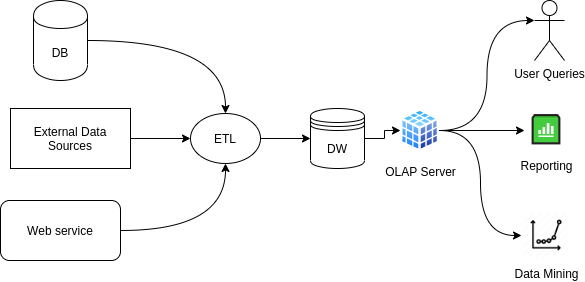

The diagram above was exported from draw.io. Its source (the exported page's mxGraphModel, read from the mxfile embedded in the PNG):
<mxGraphModel dx="930" dy="518" grid="1" gridSize="10" guides="1" tooltips="1" connect="1" arrows="1" fold="1" page="1" pageScale="1" pageWidth="850" pageHeight="1100" math="0" shadow="0">
  <root>
    <mxCell id="0" />
    <mxCell id="1" parent="0" />
    <mxCell id="E3h6ZoyV1ui1VbzqwBRt-9" style="edgeStyle=orthogonalEdgeStyle;rounded=0;orthogonalLoop=1;jettySize=auto;html=1;curved=1;" edge="1" parent="1" source="E3h6ZoyV1ui1VbzqwBRt-3" target="E3h6ZoyV1ui1VbzqwBRt-30">
      <mxGeometry relative="1" as="geometry" />
    </mxCell>
    <mxCell id="E3h6ZoyV1ui1VbzqwBRt-3" value="DB" style="shape=cylinder;whiteSpace=wrap;html=1;boundedLbl=1;backgroundOutline=1;" vertex="1" parent="1">
      <mxGeometry x="153" y="120" width="54" height="80" as="geometry" />
    </mxCell>
    <mxCell id="E3h6ZoyV1ui1VbzqwBRt-22" style="edgeStyle=orthogonalEdgeStyle;rounded=0;orthogonalLoop=1;jettySize=auto;html=1;" edge="1" parent="1" source="E3h6ZoyV1ui1VbzqwBRt-4" target="E3h6ZoyV1ui1VbzqwBRt-20">
      <mxGeometry relative="1" as="geometry" />
    </mxCell>
    <mxCell id="E3h6ZoyV1ui1VbzqwBRt-25" style="edgeStyle=orthogonalEdgeStyle;curved=1;rounded=0;orthogonalLoop=1;jettySize=auto;html=1;entryX=0;entryY=0.3333333333333333;entryDx=0;entryDy=0;entryPerimeter=0;" edge="1" parent="1" source="E3h6ZoyV1ui1VbzqwBRt-4" target="E3h6ZoyV1ui1VbzqwBRt-13">
      <mxGeometry relative="1" as="geometry" />
    </mxCell>
    <mxCell id="E3h6ZoyV1ui1VbzqwBRt-26" style="edgeStyle=orthogonalEdgeStyle;curved=1;rounded=0;orthogonalLoop=1;jettySize=auto;html=1;entryX=0;entryY=0.5;entryDx=0;entryDy=0;" edge="1" parent="1" source="E3h6ZoyV1ui1VbzqwBRt-4" target="E3h6ZoyV1ui1VbzqwBRt-21">
      <mxGeometry relative="1" as="geometry" />
    </mxCell>
    <mxCell id="E3h6ZoyV1ui1VbzqwBRt-4" value="OLAP Server" style="aspect=fixed;perimeter=ellipsePerimeter;html=1;align=center;shadow=0;dashed=0;spacingTop=3;image;image=img/lib/active_directory/database_cube.svg;" vertex="1" parent="1">
      <mxGeometry x="520" y="225" width="39" height="50" as="geometry" />
    </mxCell>
    <mxCell id="E3h6ZoyV1ui1VbzqwBRt-12" style="edgeStyle=orthogonalEdgeStyle;rounded=0;orthogonalLoop=1;jettySize=auto;html=1;" edge="1" parent="1" source="E3h6ZoyV1ui1VbzqwBRt-5" target="E3h6ZoyV1ui1VbzqwBRt-4">
      <mxGeometry relative="1" as="geometry" />
    </mxCell>
    <mxCell id="E3h6ZoyV1ui1VbzqwBRt-5" value="DW" style="shape=datastore;whiteSpace=wrap;html=1;" vertex="1" parent="1">
      <mxGeometry x="430" y="228" width="54" height="60" as="geometry" />
    </mxCell>
    <mxCell id="E3h6ZoyV1ui1VbzqwBRt-7" value="External Data Sources" style="rounded=0;whiteSpace=wrap;html=1;" vertex="1" parent="1">
      <mxGeometry x="130" y="228" width="120" height="60" as="geometry" />
    </mxCell>
    <mxCell id="E3h6ZoyV1ui1VbzqwBRt-11" style="edgeStyle=orthogonalEdgeStyle;rounded=0;orthogonalLoop=1;jettySize=auto;html=1;entryX=0.5;entryY=1;entryDx=0;entryDy=0;curved=1;" edge="1" parent="1" source="E3h6ZoyV1ui1VbzqwBRt-8" target="E3h6ZoyV1ui1VbzqwBRt-30">
      <mxGeometry relative="1" as="geometry" />
    </mxCell>
    <mxCell id="E3h6ZoyV1ui1VbzqwBRt-8" value="Web service" style="rounded=1;whiteSpace=wrap;html=1;" vertex="1" parent="1">
      <mxGeometry x="120" y="320" width="120" height="60" as="geometry" />
    </mxCell>
    <mxCell id="E3h6ZoyV1ui1VbzqwBRt-13" value="User Queries" style="shape=umlActor;verticalLabelPosition=bottom;labelBackgroundColor=#ffffff;verticalAlign=top;html=1;outlineConnect=0;" vertex="1" parent="1">
      <mxGeometry x="654" y="120" width="30" height="60" as="geometry" />
    </mxCell>
    <mxCell id="E3h6ZoyV1ui1VbzqwBRt-20" value="Reporting" style="shape=image;html=1;verticalAlign=top;verticalLabelPosition=bottom;labelBackgroundColor=#ffffff;imageAspect=0;aspect=fixed;image=https://cdn2.iconfinder.com/data/icons/apps-4/512/Apple_Numbers-128.png" vertex="1" parent="1">
      <mxGeometry x="644" y="228" width="44" height="44" as="geometry" />
    </mxCell>
    <mxCell id="E3h6ZoyV1ui1VbzqwBRt-21" value="Data Mining" style="shape=image;html=1;verticalAlign=top;verticalLabelPosition=bottom;labelBackgroundColor=#ffffff;imageAspect=0;aspect=fixed;image=https://cdn1.iconfinder.com/data/icons/outbreak-epidemic/100/Disease-69-128.png" vertex="1" parent="1">
      <mxGeometry x="641" y="330" width="50" height="50" as="geometry" />
    </mxCell>
    <mxCell id="E3h6ZoyV1ui1VbzqwBRt-32" style="edgeStyle=orthogonalEdgeStyle;curved=1;rounded=0;orthogonalLoop=1;jettySize=auto;html=1;entryX=0;entryY=0.5;entryDx=0;entryDy=0;" edge="1" parent="1" source="E3h6ZoyV1ui1VbzqwBRt-30" target="E3h6ZoyV1ui1VbzqwBRt-5">
      <mxGeometry relative="1" as="geometry" />
    </mxCell>
    <mxCell id="E3h6ZoyV1ui1VbzqwBRt-30" value="ETL" style="ellipse;whiteSpace=wrap;html=1;" vertex="1" parent="1">
      <mxGeometry x="310" y="233" width="70" height="50" as="geometry" />
    </mxCell>
    <mxCell id="E3h6ZoyV1ui1VbzqwBRt-31" style="edgeStyle=orthogonalEdgeStyle;rounded=0;orthogonalLoop=1;jettySize=auto;html=1;curved=1;" edge="1" parent="1" source="E3h6ZoyV1ui1VbzqwBRt-7" target="E3h6ZoyV1ui1VbzqwBRt-30">
      <mxGeometry relative="1" as="geometry">
        <mxPoint x="327" y="250" as="sourcePoint" />
        <mxPoint x="430" y="250" as="targetPoint" />
      </mxGeometry>
    </mxCell>
  </root>
</mxGraphModel>